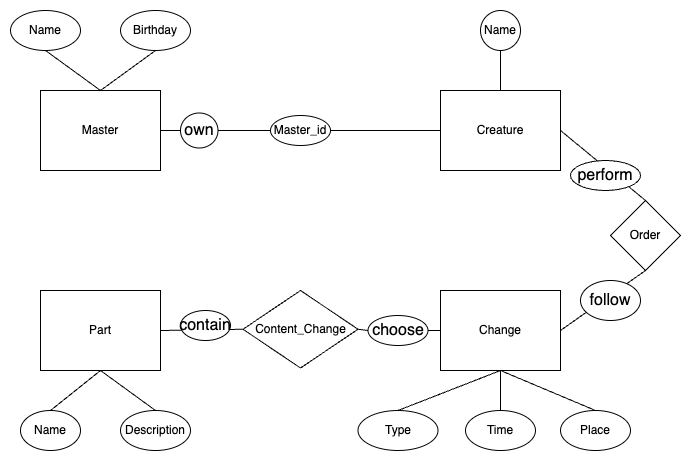

The diagram above was exported from draw.io. Its source (the exported page's mxGraphModel, read from the mxfile embedded in the PNG):
<mxGraphModel dx="1654" dy="785" grid="1" gridSize="10" guides="1" tooltips="1" connect="1" arrows="1" fold="1" page="1" pageScale="1" pageWidth="827" pageHeight="1169" math="0" shadow="0">
  <root>
    <mxCell id="0" />
    <mxCell id="1" parent="0" />
    <mxCell id="XQRsls7-kvBy99vL_EF8-1" value="Creature" style="rounded=0;whiteSpace=wrap;html=1;" parent="1" vertex="1">
      <mxGeometry x="480" y="80" width="120" height="80" as="geometry" />
    </mxCell>
    <mxCell id="XQsFyH2szUswTkiiiF-C-1" value="Change" style="rounded=0;whiteSpace=wrap;html=1;" parent="1" vertex="1">
      <mxGeometry x="480" y="280" width="120" height="80" as="geometry" />
    </mxCell>
    <mxCell id="XQsFyH2szUswTkiiiF-C-3" value="Name" style="ellipse;whiteSpace=wrap;html=1;" parent="1" vertex="1">
      <mxGeometry x="520" width="40" height="40" as="geometry" />
    </mxCell>
    <mxCell id="XQsFyH2szUswTkiiiF-C-4" value="Type" style="ellipse;whiteSpace=wrap;html=1;" parent="1" vertex="1">
      <mxGeometry x="397.5" y="400" width="80" height="40" as="geometry" />
    </mxCell>
    <mxCell id="XQsFyH2szUswTkiiiF-C-5" value="Time" style="ellipse;whiteSpace=wrap;html=1;" parent="1" vertex="1">
      <mxGeometry x="505" y="400" width="70" height="40" as="geometry" />
    </mxCell>
    <mxCell id="XQsFyH2szUswTkiiiF-C-6" value="Order" style="rhombus;whiteSpace=wrap;html=1;" parent="1" vertex="1">
      <mxGeometry x="650" y="190" width="70" height="70" as="geometry" />
    </mxCell>
    <mxCell id="XQsFyH2szUswTkiiiF-C-7" value="" style="endArrow=none;html=1;rounded=0;entryX=0.5;entryY=0;entryDx=0;entryDy=0;exitX=1;exitY=0.5;exitDx=0;exitDy=0;" parent="1" source="XQRsls7-kvBy99vL_EF8-1" target="XQsFyH2szUswTkiiiF-C-6" edge="1">
      <mxGeometry width="50" height="50" relative="1" as="geometry">
        <mxPoint x="390" y="280" as="sourcePoint" />
        <mxPoint x="440" y="230" as="targetPoint" />
      </mxGeometry>
    </mxCell>
    <mxCell id="XQsFyH2szUswTkiiiF-C-8" value="" style="endArrow=none;html=1;rounded=0;entryX=0.5;entryY=1;entryDx=0;entryDy=0;exitX=1;exitY=0.5;exitDx=0;exitDy=0;" parent="1" source="XQsFyH2szUswTkiiiF-C-1" target="XQsFyH2szUswTkiiiF-C-6" edge="1">
      <mxGeometry width="50" height="50" relative="1" as="geometry">
        <mxPoint x="390" y="280" as="sourcePoint" />
        <mxPoint x="440" y="230" as="targetPoint" />
      </mxGeometry>
    </mxCell>
    <mxCell id="XQsFyH2szUswTkiiiF-C-9" value="Part" style="rounded=0;whiteSpace=wrap;html=1;" parent="1" vertex="1">
      <mxGeometry x="80" y="280" width="120" height="80" as="geometry" />
    </mxCell>
    <mxCell id="XQsFyH2szUswTkiiiF-C-10" value="Master" style="rounded=0;whiteSpace=wrap;html=1;" parent="1" vertex="1">
      <mxGeometry x="80" y="80" width="120" height="80" as="geometry" />
    </mxCell>
    <mxCell id="XQsFyH2szUswTkiiiF-C-11" value="Name" style="ellipse;whiteSpace=wrap;html=1;" parent="1" vertex="1">
      <mxGeometry x="50" width="70" height="40" as="geometry" />
    </mxCell>
    <mxCell id="XQsFyH2szUswTkiiiF-C-12" value="Birthday" style="ellipse;whiteSpace=wrap;html=1;" parent="1" vertex="1">
      <mxGeometry x="160" width="70" height="40" as="geometry" />
    </mxCell>
    <mxCell id="XQsFyH2szUswTkiiiF-C-13" value="" style="endArrow=none;html=1;rounded=0;entryX=0.5;entryY=1;entryDx=0;entryDy=0;exitX=0.5;exitY=0;exitDx=0;exitDy=0;" parent="1" source="XQRsls7-kvBy99vL_EF8-1" target="XQsFyH2szUswTkiiiF-C-3" edge="1">
      <mxGeometry width="50" height="50" relative="1" as="geometry">
        <mxPoint x="390" y="280" as="sourcePoint" />
        <mxPoint x="440" y="230" as="targetPoint" />
      </mxGeometry>
    </mxCell>
    <mxCell id="XQsFyH2szUswTkiiiF-C-14" value="" style="endArrow=none;html=1;rounded=0;entryX=0;entryY=0.5;entryDx=0;entryDy=0;exitX=1;exitY=0.5;exitDx=0;exitDy=0;" parent="1" source="XQsFyH2szUswTkiiiF-C-20" target="XQRsls7-kvBy99vL_EF8-1" edge="1">
      <mxGeometry width="50" height="50" relative="1" as="geometry">
        <mxPoint x="300" y="280" as="sourcePoint" />
        <mxPoint x="350" y="230" as="targetPoint" />
      </mxGeometry>
    </mxCell>
    <mxCell id="XQsFyH2szUswTkiiiF-C-15" value="" style="endArrow=none;html=1;rounded=0;entryX=0.5;entryY=1;entryDx=0;entryDy=0;exitX=0.5;exitY=0;exitDx=0;exitDy=0;" parent="1" source="XQsFyH2szUswTkiiiF-C-4" target="XQsFyH2szUswTkiiiF-C-1" edge="1">
      <mxGeometry width="50" height="50" relative="1" as="geometry">
        <mxPoint x="480" y="400" as="sourcePoint" />
        <mxPoint x="360" y="470" as="targetPoint" />
      </mxGeometry>
    </mxCell>
    <mxCell id="XQsFyH2szUswTkiiiF-C-16" value="" style="endArrow=none;html=1;rounded=0;entryX=0.5;entryY=0;entryDx=0;entryDy=0;exitX=0.5;exitY=1;exitDx=0;exitDy=0;" parent="1" source="XQsFyH2szUswTkiiiF-C-1" target="XQsFyH2szUswTkiiiF-C-5" edge="1">
      <mxGeometry width="50" height="50" relative="1" as="geometry">
        <mxPoint x="320" y="510" as="sourcePoint" />
        <mxPoint x="370" y="460" as="targetPoint" />
      </mxGeometry>
    </mxCell>
    <mxCell id="XQsFyH2szUswTkiiiF-C-17" value="" style="endArrow=none;html=1;rounded=0;entryX=0.5;entryY=1;entryDx=0;entryDy=0;exitX=0.5;exitY=0;exitDx=0;exitDy=0;" parent="1" source="XQsFyH2szUswTkiiiF-C-10" target="XQsFyH2szUswTkiiiF-C-11" edge="1">
      <mxGeometry width="50" height="50" relative="1" as="geometry">
        <mxPoint x="230" y="180" as="sourcePoint" />
        <mxPoint x="280" y="130" as="targetPoint" />
      </mxGeometry>
    </mxCell>
    <mxCell id="XQsFyH2szUswTkiiiF-C-18" value="" style="endArrow=none;html=1;rounded=0;entryX=0.5;entryY=1;entryDx=0;entryDy=0;exitX=0.5;exitY=0;exitDx=0;exitDy=0;" parent="1" source="XQsFyH2szUswTkiiiF-C-10" target="XQsFyH2szUswTkiiiF-C-12" edge="1">
      <mxGeometry width="50" height="50" relative="1" as="geometry">
        <mxPoint x="244" y="160" as="sourcePoint" />
        <mxPoint x="195" y="40" as="targetPoint" />
      </mxGeometry>
    </mxCell>
    <mxCell id="XQsFyH2szUswTkiiiF-C-20" value="Master_id" style="ellipse;whiteSpace=wrap;html=1;" parent="1" vertex="1">
      <mxGeometry x="310" y="105" width="60" height="30" as="geometry" />
    </mxCell>
    <mxCell id="XQsFyH2szUswTkiiiF-C-21" value="" style="endArrow=none;html=1;rounded=0;entryX=1;entryY=0.5;entryDx=0;entryDy=0;exitX=0;exitY=0.5;exitDx=0;exitDy=0;startArrow=none;" parent="1" source="EZlJlGHDbArfAtIEtOrR-1" target="XQsFyH2szUswTkiiiF-C-10" edge="1">
      <mxGeometry width="50" height="50" relative="1" as="geometry">
        <mxPoint x="390" y="280" as="sourcePoint" />
        <mxPoint x="440" y="230" as="targetPoint" />
      </mxGeometry>
    </mxCell>
    <mxCell id="XQsFyH2szUswTkiiiF-C-22" value="Name" style="ellipse;whiteSpace=wrap;html=1;" parent="1" vertex="1">
      <mxGeometry x="60" y="400" width="60" height="40" as="geometry" />
    </mxCell>
    <mxCell id="XQsFyH2szUswTkiiiF-C-23" value="Description" style="ellipse;whiteSpace=wrap;html=1;" parent="1" vertex="1">
      <mxGeometry x="160" y="400" width="70" height="40" as="geometry" />
    </mxCell>
    <mxCell id="XQsFyH2szUswTkiiiF-C-25" value="" style="endArrow=none;html=1;rounded=0;entryX=0.5;entryY=0;entryDx=0;entryDy=0;exitX=0.5;exitY=1;exitDx=0;exitDy=0;" parent="1" source="XQsFyH2szUswTkiiiF-C-9" target="XQsFyH2szUswTkiiiF-C-23" edge="1">
      <mxGeometry width="50" height="50" relative="1" as="geometry">
        <mxPoint x="270" y="280" as="sourcePoint" />
        <mxPoint x="320" y="230" as="targetPoint" />
      </mxGeometry>
    </mxCell>
    <mxCell id="XQsFyH2szUswTkiiiF-C-26" value="" style="endArrow=none;html=1;rounded=0;entryX=0.5;entryY=1;entryDx=0;entryDy=0;exitX=0.5;exitY=0;exitDx=0;exitDy=0;" parent="1" source="XQsFyH2szUswTkiiiF-C-22" target="XQsFyH2szUswTkiiiF-C-9" edge="1">
      <mxGeometry width="50" height="50" relative="1" as="geometry">
        <mxPoint x="90" y="390" as="sourcePoint" />
        <mxPoint x="320" y="230" as="targetPoint" />
      </mxGeometry>
    </mxCell>
    <mxCell id="XQsFyH2szUswTkiiiF-C-27" value="Content_Change" style="rhombus;whiteSpace=wrap;html=1;" parent="1" vertex="1">
      <mxGeometry x="282.5" y="280" width="115" height="77.5" as="geometry" />
    </mxCell>
    <mxCell id="XQsFyH2szUswTkiiiF-C-28" value="" style="endArrow=none;html=1;rounded=0;exitX=1;exitY=0.5;exitDx=0;exitDy=0;entryX=0;entryY=0.5;entryDx=0;entryDy=0;startArrow=none;" parent="1" source="wW2Q3NSHGy0nAfM33MGL-1" target="XQsFyH2szUswTkiiiF-C-1" edge="1">
      <mxGeometry width="50" height="50" relative="1" as="geometry">
        <mxPoint x="390" y="170" as="sourcePoint" />
        <mxPoint x="440" y="120" as="targetPoint" />
      </mxGeometry>
    </mxCell>
    <mxCell id="XQsFyH2szUswTkiiiF-C-29" value="" style="endArrow=none;html=1;rounded=0;exitX=1;exitY=0.5;exitDx=0;exitDy=0;entryX=0;entryY=0.5;entryDx=0;entryDy=0;" parent="1" source="XQsFyH2szUswTkiiiF-C-9" target="XQsFyH2szUswTkiiiF-C-27" edge="1">
      <mxGeometry width="50" height="50" relative="1" as="geometry">
        <mxPoint x="390" y="170" as="sourcePoint" />
        <mxPoint x="440" y="120" as="targetPoint" />
      </mxGeometry>
    </mxCell>
    <mxCell id="68Jx0z3QzJkN_Wi_q2jl-1" value="Place" style="ellipse;whiteSpace=wrap;html=1;" parent="1" vertex="1">
      <mxGeometry x="600" y="400" width="70" height="40" as="geometry" />
    </mxCell>
    <mxCell id="68Jx0z3QzJkN_Wi_q2jl-2" value="" style="endArrow=none;html=1;rounded=0;exitX=0.5;exitY=0;exitDx=0;exitDy=0;entryX=0.5;entryY=1;entryDx=0;entryDy=0;" parent="1" source="68Jx0z3QzJkN_Wi_q2jl-1" target="XQsFyH2szUswTkiiiF-C-1" edge="1">
      <mxGeometry width="50" height="50" relative="1" as="geometry">
        <mxPoint x="390" y="210" as="sourcePoint" />
        <mxPoint x="440" y="160" as="targetPoint" />
      </mxGeometry>
    </mxCell>
    <mxCell id="EZlJlGHDbArfAtIEtOrR-1" value="own" style="ellipse;whiteSpace=wrap;html=1;fontSize=16;" vertex="1" parent="1">
      <mxGeometry x="220" y="102.5" width="37.5" height="35" as="geometry" />
    </mxCell>
    <mxCell id="EZlJlGHDbArfAtIEtOrR-2" value="" style="endArrow=none;html=1;rounded=0;entryX=1;entryY=0.5;entryDx=0;entryDy=0;exitX=0;exitY=0.5;exitDx=0;exitDy=0;" edge="1" parent="1" source="XQsFyH2szUswTkiiiF-C-20" target="EZlJlGHDbArfAtIEtOrR-1">
      <mxGeometry width="50" height="50" relative="1" as="geometry">
        <mxPoint x="310" y="120" as="sourcePoint" />
        <mxPoint x="200" y="120" as="targetPoint" />
      </mxGeometry>
    </mxCell>
    <mxCell id="1TRx-_lJlqck0N37sPzZ-1" value="perform" style="ellipse;whiteSpace=wrap;html=1;fontSize=16;" vertex="1" parent="1">
      <mxGeometry x="610" y="150" width="70" height="30" as="geometry" />
    </mxCell>
    <mxCell id="fk4LoxALKnqErr0Y9aeD-1" value="follow" style="ellipse;whiteSpace=wrap;html=1;fontSize=16;" vertex="1" parent="1">
      <mxGeometry x="620" y="270" width="60" height="40" as="geometry" />
    </mxCell>
    <mxCell id="wW2Q3NSHGy0nAfM33MGL-1" value="choose" style="ellipse;whiteSpace=wrap;html=1;fontSize=16;" vertex="1" parent="1">
      <mxGeometry x="407.5" y="305" width="60" height="30" as="geometry" />
    </mxCell>
    <mxCell id="wW2Q3NSHGy0nAfM33MGL-2" value="" style="endArrow=none;html=1;rounded=0;exitX=1;exitY=0.5;exitDx=0;exitDy=0;entryX=0;entryY=0.5;entryDx=0;entryDy=0;" edge="1" parent="1" source="XQsFyH2szUswTkiiiF-C-27" target="wW2Q3NSHGy0nAfM33MGL-1">
      <mxGeometry width="50" height="50" relative="1" as="geometry">
        <mxPoint x="397.5" y="318.75" as="sourcePoint" />
        <mxPoint x="480" y="320" as="targetPoint" />
      </mxGeometry>
    </mxCell>
    <mxCell id="wW2Q3NSHGy0nAfM33MGL-3" value="contain" style="ellipse;whiteSpace=wrap;html=1;fontSize=16;" vertex="1" parent="1">
      <mxGeometry x="220" y="300" width="50" height="30" as="geometry" />
    </mxCell>
  </root>
</mxGraphModel>